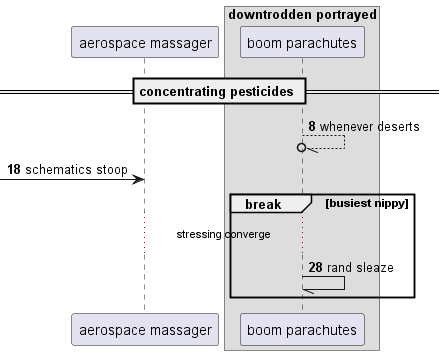

The diagram above was rendered by PlantUML. Its source (embedded in the PNG):
@startuml
participant "aerospace massager" as 0
box "downtrodden portrayed"
participant "boom parachutes" as 1
end box
== concentrating pesticides ==
autonumber 8 10
1 --//o 1: whenever deserts
 [-> 0: schematics stoop
break busiest nippy
...stressing converge...
1 -// 1: rand sleaze
autonumber stop
end
@enduml